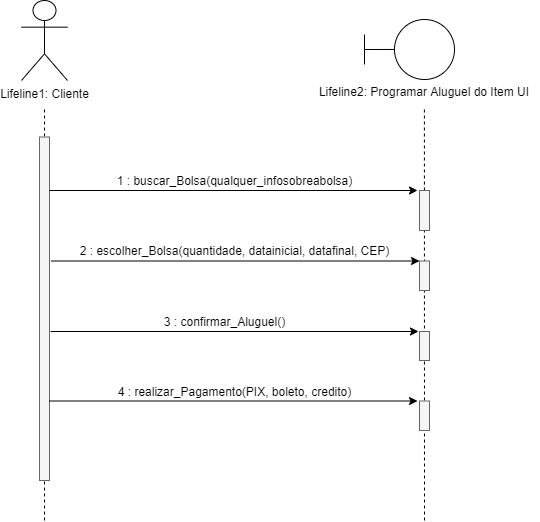

The diagram above was exported from draw.io. Its source (the exported page's mxGraphModel, read from the mxfile embedded in the PNG):
<mxGraphModel dx="1038" dy="579" grid="1" gridSize="10" guides="1" tooltips="1" connect="1" arrows="1" fold="1" page="1" pageScale="1" pageWidth="850" pageHeight="1100" math="0" shadow="0">
  <root>
    <mxCell id="0" />
    <mxCell id="1" parent="0" />
    <mxCell id="YRf4I-LtMlSVHFBtKEma-7" value="" style="endArrow=none;dashed=1;html=1;" edge="1" parent="1">
      <mxGeometry width="50" height="50" relative="1" as="geometry">
        <mxPoint x="980" y="560" as="sourcePoint" />
        <mxPoint x="979.9" y="147" as="targetPoint" />
      </mxGeometry>
    </mxCell>
    <mxCell id="BUNwI_r3JoDY0hV8Vjsq-33" value="" style="endArrow=none;dashed=1;html=1;" parent="1" edge="1">
      <mxGeometry width="50" height="50" relative="1" as="geometry">
        <mxPoint x="600" y="560" as="sourcePoint" />
        <mxPoint x="600" y="147" as="targetPoint" />
      </mxGeometry>
    </mxCell>
    <mxCell id="BUNwI_r3JoDY0hV8Vjsq-1" value="Lifeline1: Cliente" style="shape=umlActor;verticalLabelPosition=bottom;verticalAlign=top;html=1;outlineConnect=0;" parent="1" vertex="1">
      <mxGeometry x="577" y="40" width="46" height="80" as="geometry" />
    </mxCell>
    <mxCell id="BUNwI_r3JoDY0hV8Vjsq-6" value="" style="points=[];perimeter=orthogonalPerimeter;rounded=0;shadow=0;strokeWidth=1;fillColor=#f5f5f5;glass=0;sketch=0;strokeColor=#666666;fontColor=#333333;" parent="1" vertex="1">
      <mxGeometry x="595" y="176.5" width="10" height="343.5" as="geometry" />
    </mxCell>
    <mxCell id="BUNwI_r3JoDY0hV8Vjsq-23" value="1 : buscar_Bolsa(qualquer_infosobreabolsa)" style="text;html=1;align=center;verticalAlign=middle;resizable=0;points=[];autosize=1;strokeColor=none;" parent="1" vertex="1">
      <mxGeometry x="665" y="210" width="250" height="20" as="geometry" />
    </mxCell>
    <mxCell id="BUNwI_r3JoDY0hV8Vjsq-24" value="2 : escolher_Bolsa(quantidade, datainicial, datafinal, CEP)" style="text;html=1;align=center;verticalAlign=middle;resizable=0;points=[];autosize=1;strokeColor=none;" parent="1" vertex="1">
      <mxGeometry x="625" y="280" width="330" height="20" as="geometry" />
    </mxCell>
    <mxCell id="BUNwI_r3JoDY0hV8Vjsq-29" value="3 : confirmar_Aluguel()" style="text;html=1;align=center;verticalAlign=middle;resizable=0;points=[];autosize=1;strokeColor=none;" parent="1" vertex="1">
      <mxGeometry x="710" y="351" width="140" height="20" as="geometry" />
    </mxCell>
    <mxCell id="BUNwI_r3JoDY0hV8Vjsq-43" value="" style="points=[];perimeter=orthogonalPerimeter;rounded=0;shadow=0;strokeWidth=1;fillColor=#f5f5f5;glass=0;sketch=0;strokeColor=#666666;fontColor=#333333;" parent="1" vertex="1">
      <mxGeometry x="975" y="230" width="10" height="40" as="geometry" />
    </mxCell>
    <mxCell id="BUNwI_r3JoDY0hV8Vjsq-50" value="" style="endArrow=classic;html=1;" parent="1" edge="1">
      <mxGeometry width="50" height="50" relative="1" as="geometry">
        <mxPoint x="605" y="230" as="sourcePoint" />
        <mxPoint x="973" y="230" as="targetPoint" />
      </mxGeometry>
    </mxCell>
    <mxCell id="BUNwI_r3JoDY0hV8Vjsq-51" value="" style="endArrow=classic;html=1;" parent="1" edge="1">
      <mxGeometry width="50" height="50" relative="1" as="geometry">
        <mxPoint x="607" y="300.5" as="sourcePoint" />
        <mxPoint x="975" y="300.5" as="targetPoint" />
      </mxGeometry>
    </mxCell>
    <mxCell id="BUNwI_r3JoDY0hV8Vjsq-52" value="" style="endArrow=classic;html=1;" parent="1" edge="1">
      <mxGeometry width="50" height="50" relative="1" as="geometry">
        <mxPoint x="606" y="371" as="sourcePoint" />
        <mxPoint x="974" y="371" as="targetPoint" />
      </mxGeometry>
    </mxCell>
    <mxCell id="BUNwI_r3JoDY0hV8Vjsq-53" value="" style="endArrow=classic;html=1;" parent="1" edge="1">
      <mxGeometry width="50" height="50" relative="1" as="geometry">
        <mxPoint x="605" y="440.5" as="sourcePoint" />
        <mxPoint x="973" y="440.5" as="targetPoint" />
      </mxGeometry>
    </mxCell>
    <mxCell id="BUNwI_r3JoDY0hV8Vjsq-70" value="" style="points=[];perimeter=orthogonalPerimeter;rounded=0;shadow=0;strokeWidth=1;fillColor=#f5f5f5;glass=0;sketch=0;strokeColor=#666666;fontColor=#333333;" parent="1" vertex="1">
      <mxGeometry x="975" y="300.5" width="10" height="29.5" as="geometry" />
    </mxCell>
    <mxCell id="BUNwI_r3JoDY0hV8Vjsq-71" value="" style="points=[];perimeter=orthogonalPerimeter;rounded=0;shadow=0;strokeWidth=1;fillColor=#f5f5f5;glass=0;sketch=0;strokeColor=#666666;fontColor=#333333;" parent="1" vertex="1">
      <mxGeometry x="975" y="371" width="10" height="29" as="geometry" />
    </mxCell>
    <mxCell id="BUNwI_r3JoDY0hV8Vjsq-72" value="" style="points=[];perimeter=orthogonalPerimeter;rounded=0;shadow=0;strokeWidth=1;fillColor=#f5f5f5;glass=0;sketch=0;strokeColor=#666666;fontColor=#333333;" parent="1" vertex="1">
      <mxGeometry x="975" y="440.5" width="10" height="29.5" as="geometry" />
    </mxCell>
    <mxCell id="YRf4I-LtMlSVHFBtKEma-2" value="" style="ellipse;whiteSpace=wrap;html=1;aspect=fixed;" vertex="1" parent="1">
      <mxGeometry x="950" y="59" width="60" height="60" as="geometry" />
    </mxCell>
    <mxCell id="YRf4I-LtMlSVHFBtKEma-3" value="" style="endArrow=none;html=1;" edge="1" parent="1">
      <mxGeometry width="50" height="50" relative="1" as="geometry">
        <mxPoint x="920" y="89" as="sourcePoint" />
        <mxPoint x="950" y="88.95999999999998" as="targetPoint" />
      </mxGeometry>
    </mxCell>
    <mxCell id="YRf4I-LtMlSVHFBtKEma-4" value="" style="endArrow=none;html=1;" edge="1" parent="1">
      <mxGeometry width="50" height="50" relative="1" as="geometry">
        <mxPoint x="920" y="74" as="sourcePoint" />
        <mxPoint x="920" y="104" as="targetPoint" />
      </mxGeometry>
    </mxCell>
    <mxCell id="YRf4I-LtMlSVHFBtKEma-5" value="Lifeline2: Programar Aluguel do Item UI" style="text;html=1;strokeColor=none;fillColor=none;align=center;verticalAlign=middle;whiteSpace=wrap;rounded=0;" vertex="1" parent="1">
      <mxGeometry x="865" y="121" width="230" height="20" as="geometry" />
    </mxCell>
    <mxCell id="YRf4I-LtMlSVHFBtKEma-9" value="4 : realizar_Pagamento(PIX, boleto, credito)" style="text;html=1;align=center;verticalAlign=middle;resizable=0;points=[];autosize=1;strokeColor=none;" vertex="1" parent="1">
      <mxGeometry x="665" y="420.5" width="250" height="20" as="geometry" />
    </mxCell>
  </root>
</mxGraphModel>